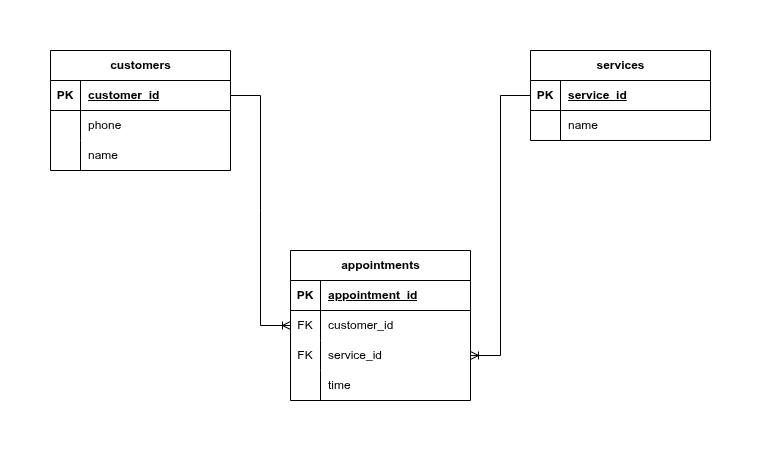

The diagram above was exported from draw.io. Its source (the exported page's mxGraphModel, read from the mxfile embedded in the PNG):
<mxGraphModel dx="1042" dy="578" grid="1" gridSize="10" guides="1" tooltips="1" connect="1" arrows="1" fold="1" page="1" pageScale="1" pageWidth="850" pageHeight="1100" math="0" shadow="0">
  <root>
    <mxCell id="0" />
    <mxCell id="1" parent="0" />
    <mxCell id="hCgolGcY-uTT6WL9bqlW-1" value="customers" style="shape=table;startSize=30;container=1;collapsible=1;childLayout=tableLayout;fixedRows=1;rowLines=0;fontStyle=1;align=center;resizeLast=1;html=1;" parent="1" vertex="1">
      <mxGeometry x="130" y="80" width="180" height="120" as="geometry" />
    </mxCell>
    <mxCell id="hCgolGcY-uTT6WL9bqlW-2" value="" style="shape=tableRow;horizontal=0;startSize=0;swimlaneHead=0;swimlaneBody=0;fillColor=none;collapsible=0;dropTarget=0;points=[[0,0.5],[1,0.5]];portConstraint=eastwest;top=0;left=0;right=0;bottom=1;" parent="hCgolGcY-uTT6WL9bqlW-1" vertex="1">
      <mxGeometry y="30" width="180" height="30" as="geometry" />
    </mxCell>
    <mxCell id="hCgolGcY-uTT6WL9bqlW-3" value="PK" style="shape=partialRectangle;connectable=0;fillColor=none;top=0;left=0;bottom=0;right=0;fontStyle=1;overflow=hidden;whiteSpace=wrap;html=1;" parent="hCgolGcY-uTT6WL9bqlW-2" vertex="1">
      <mxGeometry width="30" height="30" as="geometry">
        <mxRectangle width="30" height="30" as="alternateBounds" />
      </mxGeometry>
    </mxCell>
    <mxCell id="hCgolGcY-uTT6WL9bqlW-4" value="customer_id" style="shape=partialRectangle;connectable=0;fillColor=none;top=0;left=0;bottom=0;right=0;align=left;spacingLeft=6;fontStyle=5;overflow=hidden;whiteSpace=wrap;html=1;" parent="hCgolGcY-uTT6WL9bqlW-2" vertex="1">
      <mxGeometry x="30" width="150" height="30" as="geometry">
        <mxRectangle width="150" height="30" as="alternateBounds" />
      </mxGeometry>
    </mxCell>
    <mxCell id="hCgolGcY-uTT6WL9bqlW-5" value="" style="shape=tableRow;horizontal=0;startSize=0;swimlaneHead=0;swimlaneBody=0;fillColor=none;collapsible=0;dropTarget=0;points=[[0,0.5],[1,0.5]];portConstraint=eastwest;top=0;left=0;right=0;bottom=0;" parent="hCgolGcY-uTT6WL9bqlW-1" vertex="1">
      <mxGeometry y="60" width="180" height="30" as="geometry" />
    </mxCell>
    <mxCell id="hCgolGcY-uTT6WL9bqlW-6" value="" style="shape=partialRectangle;connectable=0;fillColor=none;top=0;left=0;bottom=0;right=0;editable=1;overflow=hidden;whiteSpace=wrap;html=1;" parent="hCgolGcY-uTT6WL9bqlW-5" vertex="1">
      <mxGeometry width="30" height="30" as="geometry">
        <mxRectangle width="30" height="30" as="alternateBounds" />
      </mxGeometry>
    </mxCell>
    <mxCell id="hCgolGcY-uTT6WL9bqlW-7" value="phone" style="shape=partialRectangle;connectable=0;fillColor=none;top=0;left=0;bottom=0;right=0;align=left;spacingLeft=6;overflow=hidden;whiteSpace=wrap;html=1;" parent="hCgolGcY-uTT6WL9bqlW-5" vertex="1">
      <mxGeometry x="30" width="150" height="30" as="geometry">
        <mxRectangle width="150" height="30" as="alternateBounds" />
      </mxGeometry>
    </mxCell>
    <mxCell id="hCgolGcY-uTT6WL9bqlW-8" value="" style="shape=tableRow;horizontal=0;startSize=0;swimlaneHead=0;swimlaneBody=0;fillColor=none;collapsible=0;dropTarget=0;points=[[0,0.5],[1,0.5]];portConstraint=eastwest;top=0;left=0;right=0;bottom=0;" parent="hCgolGcY-uTT6WL9bqlW-1" vertex="1">
      <mxGeometry y="90" width="180" height="30" as="geometry" />
    </mxCell>
    <mxCell id="hCgolGcY-uTT6WL9bqlW-9" value="" style="shape=partialRectangle;connectable=0;fillColor=none;top=0;left=0;bottom=0;right=0;editable=1;overflow=hidden;whiteSpace=wrap;html=1;" parent="hCgolGcY-uTT6WL9bqlW-8" vertex="1">
      <mxGeometry width="30" height="30" as="geometry">
        <mxRectangle width="30" height="30" as="alternateBounds" />
      </mxGeometry>
    </mxCell>
    <mxCell id="hCgolGcY-uTT6WL9bqlW-10" value="name" style="shape=partialRectangle;connectable=0;fillColor=none;top=0;left=0;bottom=0;right=0;align=left;spacingLeft=6;overflow=hidden;whiteSpace=wrap;html=1;" parent="hCgolGcY-uTT6WL9bqlW-8" vertex="1">
      <mxGeometry x="30" width="150" height="30" as="geometry">
        <mxRectangle width="150" height="30" as="alternateBounds" />
      </mxGeometry>
    </mxCell>
    <mxCell id="hCgolGcY-uTT6WL9bqlW-14" value="services" style="shape=table;startSize=30;container=1;collapsible=1;childLayout=tableLayout;fixedRows=1;rowLines=0;fontStyle=1;align=center;resizeLast=1;html=1;" parent="1" vertex="1">
      <mxGeometry x="610" y="80" width="180" height="90" as="geometry" />
    </mxCell>
    <mxCell id="hCgolGcY-uTT6WL9bqlW-15" value="" style="shape=tableRow;horizontal=0;startSize=0;swimlaneHead=0;swimlaneBody=0;fillColor=none;collapsible=0;dropTarget=0;points=[[0,0.5],[1,0.5]];portConstraint=eastwest;top=0;left=0;right=0;bottom=1;" parent="hCgolGcY-uTT6WL9bqlW-14" vertex="1">
      <mxGeometry y="30" width="180" height="30" as="geometry" />
    </mxCell>
    <mxCell id="hCgolGcY-uTT6WL9bqlW-16" value="PK" style="shape=partialRectangle;connectable=0;fillColor=none;top=0;left=0;bottom=0;right=0;fontStyle=1;overflow=hidden;whiteSpace=wrap;html=1;" parent="hCgolGcY-uTT6WL9bqlW-15" vertex="1">
      <mxGeometry width="30" height="30" as="geometry">
        <mxRectangle width="30" height="30" as="alternateBounds" />
      </mxGeometry>
    </mxCell>
    <mxCell id="hCgolGcY-uTT6WL9bqlW-17" value="service_id" style="shape=partialRectangle;connectable=0;fillColor=none;top=0;left=0;bottom=0;right=0;align=left;spacingLeft=6;fontStyle=5;overflow=hidden;whiteSpace=wrap;html=1;" parent="hCgolGcY-uTT6WL9bqlW-15" vertex="1">
      <mxGeometry x="30" width="150" height="30" as="geometry">
        <mxRectangle width="150" height="30" as="alternateBounds" />
      </mxGeometry>
    </mxCell>
    <mxCell id="hCgolGcY-uTT6WL9bqlW-21" value="" style="shape=tableRow;horizontal=0;startSize=0;swimlaneHead=0;swimlaneBody=0;fillColor=none;collapsible=0;dropTarget=0;points=[[0,0.5],[1,0.5]];portConstraint=eastwest;top=0;left=0;right=0;bottom=0;" parent="hCgolGcY-uTT6WL9bqlW-14" vertex="1">
      <mxGeometry y="60" width="180" height="30" as="geometry" />
    </mxCell>
    <mxCell id="hCgolGcY-uTT6WL9bqlW-22" value="" style="shape=partialRectangle;connectable=0;fillColor=none;top=0;left=0;bottom=0;right=0;editable=1;overflow=hidden;whiteSpace=wrap;html=1;" parent="hCgolGcY-uTT6WL9bqlW-21" vertex="1">
      <mxGeometry width="30" height="30" as="geometry">
        <mxRectangle width="30" height="30" as="alternateBounds" />
      </mxGeometry>
    </mxCell>
    <mxCell id="hCgolGcY-uTT6WL9bqlW-23" value="name" style="shape=partialRectangle;connectable=0;fillColor=none;top=0;left=0;bottom=0;right=0;align=left;spacingLeft=6;overflow=hidden;whiteSpace=wrap;html=1;" parent="hCgolGcY-uTT6WL9bqlW-21" vertex="1">
      <mxGeometry x="30" width="150" height="30" as="geometry">
        <mxRectangle width="150" height="30" as="alternateBounds" />
      </mxGeometry>
    </mxCell>
    <mxCell id="hCgolGcY-uTT6WL9bqlW-27" value="appointments" style="shape=table;startSize=30;container=1;collapsible=1;childLayout=tableLayout;fixedRows=1;rowLines=0;fontStyle=1;align=center;resizeLast=1;html=1;" parent="1" vertex="1">
      <mxGeometry x="370" y="280" width="180" height="150" as="geometry" />
    </mxCell>
    <mxCell id="hCgolGcY-uTT6WL9bqlW-28" value="" style="shape=tableRow;horizontal=0;startSize=0;swimlaneHead=0;swimlaneBody=0;fillColor=none;collapsible=0;dropTarget=0;points=[[0,0.5],[1,0.5]];portConstraint=eastwest;top=0;left=0;right=0;bottom=1;" parent="hCgolGcY-uTT6WL9bqlW-27" vertex="1">
      <mxGeometry y="30" width="180" height="30" as="geometry" />
    </mxCell>
    <mxCell id="hCgolGcY-uTT6WL9bqlW-29" value="PK" style="shape=partialRectangle;connectable=0;fillColor=none;top=0;left=0;bottom=0;right=0;fontStyle=1;overflow=hidden;whiteSpace=wrap;html=1;" parent="hCgolGcY-uTT6WL9bqlW-28" vertex="1">
      <mxGeometry width="30" height="30" as="geometry">
        <mxRectangle width="30" height="30" as="alternateBounds" />
      </mxGeometry>
    </mxCell>
    <mxCell id="hCgolGcY-uTT6WL9bqlW-30" value="appointment_id" style="shape=partialRectangle;connectable=0;fillColor=none;top=0;left=0;bottom=0;right=0;align=left;spacingLeft=6;fontStyle=5;overflow=hidden;whiteSpace=wrap;html=1;" parent="hCgolGcY-uTT6WL9bqlW-28" vertex="1">
      <mxGeometry x="30" width="150" height="30" as="geometry">
        <mxRectangle width="150" height="30" as="alternateBounds" />
      </mxGeometry>
    </mxCell>
    <mxCell id="hCgolGcY-uTT6WL9bqlW-31" value="" style="shape=tableRow;horizontal=0;startSize=0;swimlaneHead=0;swimlaneBody=0;fillColor=none;collapsible=0;dropTarget=0;points=[[0,0.5],[1,0.5]];portConstraint=eastwest;top=0;left=0;right=0;bottom=0;" parent="hCgolGcY-uTT6WL9bqlW-27" vertex="1">
      <mxGeometry y="60" width="180" height="30" as="geometry" />
    </mxCell>
    <mxCell id="hCgolGcY-uTT6WL9bqlW-32" value="FK" style="shape=partialRectangle;connectable=0;fillColor=none;top=0;left=0;bottom=0;right=0;editable=1;overflow=hidden;whiteSpace=wrap;html=1;" parent="hCgolGcY-uTT6WL9bqlW-31" vertex="1">
      <mxGeometry width="30" height="30" as="geometry">
        <mxRectangle width="30" height="30" as="alternateBounds" />
      </mxGeometry>
    </mxCell>
    <mxCell id="hCgolGcY-uTT6WL9bqlW-33" value="customer_id" style="shape=partialRectangle;connectable=0;fillColor=none;top=0;left=0;bottom=0;right=0;align=left;spacingLeft=6;overflow=hidden;whiteSpace=wrap;html=1;" parent="hCgolGcY-uTT6WL9bqlW-31" vertex="1">
      <mxGeometry x="30" width="150" height="30" as="geometry">
        <mxRectangle width="150" height="30" as="alternateBounds" />
      </mxGeometry>
    </mxCell>
    <mxCell id="hCgolGcY-uTT6WL9bqlW-34" value="" style="shape=tableRow;horizontal=0;startSize=0;swimlaneHead=0;swimlaneBody=0;fillColor=none;collapsible=0;dropTarget=0;points=[[0,0.5],[1,0.5]];portConstraint=eastwest;top=0;left=0;right=0;bottom=0;" parent="hCgolGcY-uTT6WL9bqlW-27" vertex="1">
      <mxGeometry y="90" width="180" height="30" as="geometry" />
    </mxCell>
    <mxCell id="hCgolGcY-uTT6WL9bqlW-35" value="FK" style="shape=partialRectangle;connectable=0;fillColor=none;top=0;left=0;bottom=0;right=0;editable=1;overflow=hidden;whiteSpace=wrap;html=1;" parent="hCgolGcY-uTT6WL9bqlW-34" vertex="1">
      <mxGeometry width="30" height="30" as="geometry">
        <mxRectangle width="30" height="30" as="alternateBounds" />
      </mxGeometry>
    </mxCell>
    <mxCell id="hCgolGcY-uTT6WL9bqlW-36" value="service_id" style="shape=partialRectangle;connectable=0;fillColor=none;top=0;left=0;bottom=0;right=0;align=left;spacingLeft=6;overflow=hidden;whiteSpace=wrap;html=1;" parent="hCgolGcY-uTT6WL9bqlW-34" vertex="1">
      <mxGeometry x="30" width="150" height="30" as="geometry">
        <mxRectangle width="150" height="30" as="alternateBounds" />
      </mxGeometry>
    </mxCell>
    <mxCell id="hCgolGcY-uTT6WL9bqlW-46" value="" style="shape=tableRow;horizontal=0;startSize=0;swimlaneHead=0;swimlaneBody=0;fillColor=none;collapsible=0;dropTarget=0;points=[[0,0.5],[1,0.5]];portConstraint=eastwest;top=0;left=0;right=0;bottom=0;" parent="hCgolGcY-uTT6WL9bqlW-27" vertex="1">
      <mxGeometry y="120" width="180" height="30" as="geometry" />
    </mxCell>
    <mxCell id="hCgolGcY-uTT6WL9bqlW-47" value="" style="shape=partialRectangle;connectable=0;fillColor=none;top=0;left=0;bottom=0;right=0;editable=1;overflow=hidden;whiteSpace=wrap;html=1;" parent="hCgolGcY-uTT6WL9bqlW-46" vertex="1">
      <mxGeometry width="30" height="30" as="geometry">
        <mxRectangle width="30" height="30" as="alternateBounds" />
      </mxGeometry>
    </mxCell>
    <mxCell id="hCgolGcY-uTT6WL9bqlW-48" value="time" style="shape=partialRectangle;connectable=0;fillColor=none;top=0;left=0;bottom=0;right=0;align=left;spacingLeft=6;overflow=hidden;whiteSpace=wrap;html=1;" parent="hCgolGcY-uTT6WL9bqlW-46" vertex="1">
      <mxGeometry x="30" width="150" height="30" as="geometry">
        <mxRectangle width="150" height="30" as="alternateBounds" />
      </mxGeometry>
    </mxCell>
    <mxCell id="hCgolGcY-uTT6WL9bqlW-49" value="" style="edgeStyle=entityRelationEdgeStyle;fontSize=12;html=1;endArrow=ERoneToMany;rounded=0;exitX=1;exitY=0.5;exitDx=0;exitDy=0;entryX=0;entryY=0.5;entryDx=0;entryDy=0;" parent="1" source="hCgolGcY-uTT6WL9bqlW-2" target="hCgolGcY-uTT6WL9bqlW-31" edge="1">
      <mxGeometry width="100" height="100" relative="1" as="geometry">
        <mxPoint x="380" y="350" as="sourcePoint" />
        <mxPoint x="480" y="250" as="targetPoint" />
        <Array as="points">
          <mxPoint x="350" y="120" />
          <mxPoint x="350" y="220" />
          <mxPoint x="340" y="120" />
        </Array>
      </mxGeometry>
    </mxCell>
    <mxCell id="hCgolGcY-uTT6WL9bqlW-50" value="" style="edgeStyle=entityRelationEdgeStyle;fontSize=12;html=1;endArrow=ERoneToMany;rounded=0;exitX=0;exitY=0.5;exitDx=0;exitDy=0;entryX=1;entryY=0.5;entryDx=0;entryDy=0;" parent="1" source="hCgolGcY-uTT6WL9bqlW-15" target="hCgolGcY-uTT6WL9bqlW-34" edge="1">
      <mxGeometry width="100" height="100" relative="1" as="geometry">
        <mxPoint x="590" y="150" as="sourcePoint" />
        <mxPoint x="650" y="410" as="targetPoint" />
        <Array as="points">
          <mxPoint x="630" y="145" />
          <mxPoint x="630" y="245" />
          <mxPoint x="620" y="145" />
        </Array>
      </mxGeometry>
    </mxCell>
  </root>
</mxGraphModel>